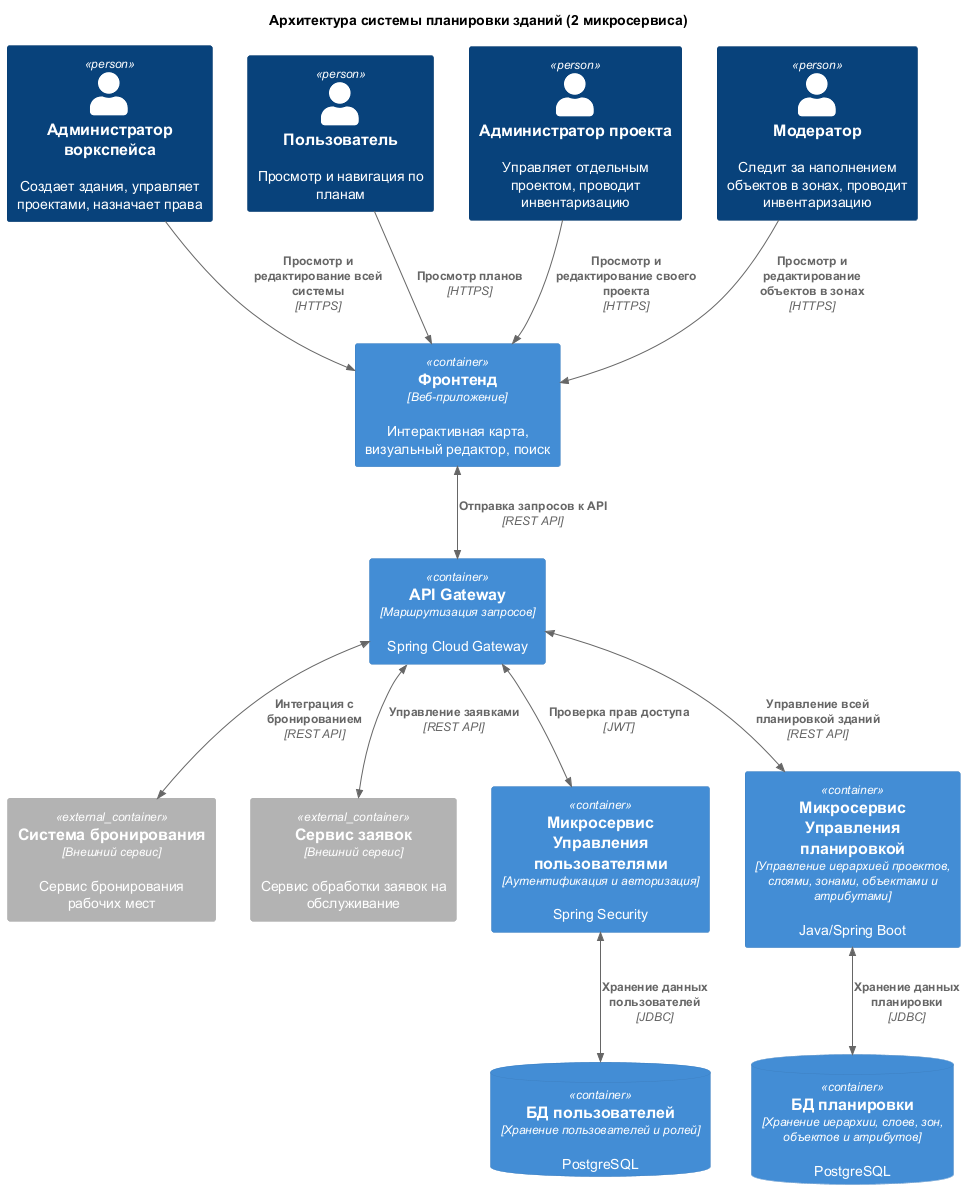

The diagram above was rendered by PlantUML. Its source (embedded in the PNG):
@startuml
!include https://raw.githubusercontent.com/plantuml-stdlib/C4-PlantUML/master/C4_Container.puml    
title Архитектура системы планировки зданий (2 микросервиса)
skinparam backgroundColor #FFFFFF

' Люди
Person("админ_воркспейса", "Администратор воркспейса", "Создает здания, управляет проектами, назначает права")
Person("пользователь", "Пользователь", "Просмотр и навигация по планам")
Person("админ_проекта", "Администратор проекта", "Управляет отдельным проектом, проводит инвентаризацию")
Person("модератор", "Модератор", "Следит за наполнением объектов в зонах, проводит инвентаризацию")

' Внешние системы
Container_Ext("система_бронирования", "Система бронирования", "Внешний сервис", "Сервис бронирования рабочих мест")
Container_Ext("сервис_заявок", "Сервис заявок", "Внешний сервис", "Сервис обработки заявок на обслуживание")

' Фронтенд и API Gateway
Container("фронт", "Фронтенд", "Веб-приложение", "Интерактивная карта, визуальный редактор, поиск")
Container("api_gateway", "API Gateway", "Маршрутизация запросов", "Spring Cloud Gateway")
Container("user_management", "Микросервис Управления пользователями", "Аутентификация и авторизация", "Spring Security")

' Объединенный микросервис
Container("planning_management", "Микросервис Управления планировкой", "Управление иерархией проектов, слоями, зонами, объектами и атрибутами", "Java/Spring Boot")

' Базы данных
ContainerDb("бд_пользователи", "БД пользователей", "Хранение пользователей и ролей", "PostgreSQL")
ContainerDb("бд_планировка", "БД планировки", "Хранение иерархии, слоев, зон, объектов и атрибутов", "PostgreSQL")

' Взаимодействие пользователей с фронтендом
Rel("админ_воркспейса", "фронт", "Просмотр и редактирование всей системы", "HTTPS")
Rel("пользователь", "фронт", "Просмотр планов", "HTTPS")
Rel("админ_проекта", "фронт", "Просмотр и редактирование своего проекта", "HTTPS")
Rel("модератор", "фронт", "Просмотр и редактирование объектов в зонах", "HTTPS")

' Центральный шлюз
BiRel("фронт", "api_gateway", "Отправка запросов к API", "REST API")

' Авторизация
BiRel("api_gateway", "user_management", "Проверка прав доступа", "JWT")
BiRel("user_management", "бд_пользователи", "Хранение данных пользователей", "JDBC")

' Объединенный микросервис планировки
BiRel("api_gateway", "planning_management", "Управление всей планировкой зданий", "REST API")
BiRel("planning_management", "бд_планировка", "Хранение данных планировки", "JDBC")

' Прямая интеграция внешних сервисов через API Gateway
BiRel("api_gateway", "система_бронирования", "Интеграция с бронированием", "REST API")
BiRel("api_gateway", "сервис_заявок", "Управление заявками", "REST API")


@enduml